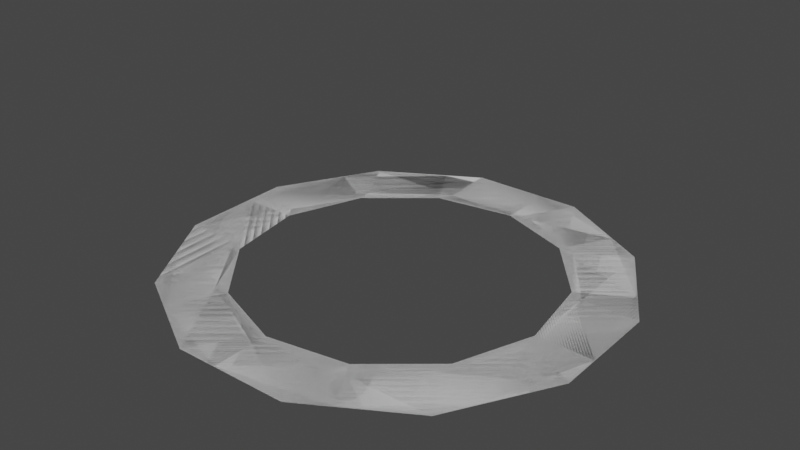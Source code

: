 # Source: trampoline.blend  (saved by Blender 2.93.20; exported with 4.5.12 LTS)
import bpy
from mathutils import Matrix  # noqa: F401  (used for matrix-valued properties, if any)

bpy.ops.wm.read_factory_settings(use_empty=True)
scene = bpy.context.scene
scene.name = 'Scene'

# ---- world
world_world = bpy.data.worlds.new('World'); scene.world = world_world
world_world.use_nodes = True; world_world.node_tree.nodes.clear()
_N = world_world.node_tree.nodes; _L = world_world.node_tree.links
n0 = _N.new('ShaderNodeOutputWorld'); n0.name = 'World Output'; n0.location = (300, 300)
n1 = _N.new('ShaderNodeBackground'); n1.name = 'Background'; n1.location = (10, 300)
n1.inputs[0].default_value = (0.05088, 0.05088, 0.05088, 1.0)
_L.new(n1.outputs[0], n0.inputs[0])
n0.is_active_output = True
world_world.color = (0.05088, 0.05088, 0.05088)
world_world.use_sun_shadow = False
world_world.sun_shadow_jitter_overblur = 0.0

# ---- meshes
me_cube_001 = bpy.data.meshes.new('Cube.001')
me_cube_001.from_pydata([(6.014, 20.18, 15.98), (6.014, -6.045, 15.98), (-28.61, 20.18, 15.98), (-28.61, -6.045, 15.98), (6.014, -6.045, 15.98), (-28.61, -6.045, 15.98), (6.014, 20.18, 15.98), (-28.61, 20.18, 15.98), (6.014, -6.045, 59.07), (-28.61, -6.045, 59.07), (6.014, 20.18, 59.07), (-28.61, 20.18, 59.07), (6.014, -6.045, 59.07), (-28.61, -6.045, 59.07), (6.014, -99.08, 59.07), (-28.61, -99.08, 59.07), (6.014, -72.85, 59.07), (-28.61, -72.85, 59.07), (-44.54, -89.11, 59.07), (-74.51, -71.77, 59.07), (-31.41, -66.4, 59.07), (-61.38, -49.07, 59.07), (-83.31, -55.17, 59.07), (-100.6, -25.16, 59.07), (-60.57, -42.09, 59.07), (-77.84, -12.08, 59.07), (-99.88, -6.38, 59.07), (-99.8, 28.24, 59.07), (-73.65, -6.437, 59.07), (-73.57, 28.19, 59.07), (-89.8, 44.15, 59.07), (-72.4, 74.08, 59.07), (-67.12, 30.97, 59.07), (-49.72, 60.9, 59.07), (-55.77, 82.85, 59.07), (-25.72, 100.0, 59.07), (-42.74, 60.08, 59.07), (-12.69, 77.28, 59.07), (-6.947, 99.31, 59.07), (27.68, 99.16, 59.07), (-7.061, 73.08, 59.07), (27.56, 72.93, 59.07), (43.56, 89.12, 59.07), (73.46, 71.65, 59.07), (30.33, 66.47, 59.07), (60.23, 49.0, 59.07), (82.18, 55.01, 59.07), (99.32, 24.92, 59.07), (59.39, 42.03, 59.07), (76.53, 11.94, 59.07), (98.54, 6.147, 59.07), (98.31, -28.48, 59.07), (72.31, 6.319, 59.07), (72.08, -28.3, 59.07), (88.24, -44.34, 59.07), (70.71, -74.2, 59.07), (65.62, -31.06, 59.07), (48.09, -60.92, 59.07), (54.04, -82.88, 59.07), (23.92, -99.96, 59.07), (41.11, -60.06, 59.07), (10.99, -77.14, 59.07), (5.147, -99.13, 59.07), (-29.48, -98.83, 59.07), (5.376, -72.91, 59.07), (-29.25, -72.6, 59.07), (-11.3, -72.85, 59.07)], [(3, 5), (7, 2), (0, 6), (4, 1), (8, 12), (13, 9)], [(16, 66, 17, 21, 20), (19, 18, 22, 23), (17, 15, 19, 21), (14, 16, 20, 18), (25, 23, 27, 29), (21, 19, 23, 25), (18, 20, 24, 22), (20, 21, 25, 24), (28, 29, 33, 32), (22, 24, 28, 26), (24, 25, 29, 28), (23, 22, 26, 27), (33, 31, 35, 37), (27, 26, 30, 31), (29, 27, 31, 33), (26, 28, 32, 30), (34, 36, 40, 38), (30, 32, 36, 34), (32, 33, 37, 36), (31, 30, 34, 35), (40, 41, 45, 44), (36, 37, 41, 40), (35, 34, 38, 39), (37, 35, 39, 41), (45, 43, 47, 49), (39, 38, 42, 43), (41, 39, 43, 45), (38, 40, 44, 42), (48, 49, 53, 52), (42, 44, 48, 46), (44, 45, 49, 48), (43, 42, 46, 47), (52, 53, 57, 56), (47, 46, 50, 51), (49, 47, 51, 53), (46, 48, 52, 50), (57, 55, 59, 61), (51, 50, 54, 55), (53, 51, 55, 57), (50, 52, 56, 54), (60, 61, 65, 64), (54, 56, 60, 58), (56, 57, 61, 60), (55, 54, 58, 59), (64, 65, 63, 62), (59, 58, 62, 63), (61, 59, 63, 65), (58, 60, 64, 62)])
_uv = me_cube_001.uv_layers.new(name='UVMap')
_uv.uv.foreach_set('vector', [0.375, 0.75, 0.375, 0.625, 0.375, 0.5, 0.375, 0.5, 0.375, 0.75, 0.625, 0.75, 0.625, 0.5, 0.625, 0.5, 0.625, 0.75, 0.875, 0.75, 0.875, 0.5, 0.875, 0.5, 0.875, 0.75, 0.625, 1.0, 0.625, 0.75, 0.625, 0.75, 0.625, 1.0, 0.875, 0.75, 0.875, 0.5, 0.875, 0.5, 0.875, 0.75, 0.875, 0.75, 0.875, 0.5, 0.875, 0.5, 0.875, 0.75, 0.625, 1.0, 0.625, 0.75, 0.625, 0.75, 0.625, 1.0, 0.375, 0.75, 0.375, 0.5, 0.375, 0.5, 0.375, 0.75, 0.375, 0.75, 0.375, 0.5, 0.375, 0.5, 0.375, 0.75, 0.625, 1.0, 0.625, 0.75, 0.625, 0.75, 0.625, 1.0, 0.375, 0.75, 0.375, 0.5, 0.375, 0.5, 0.375, 0.75, 0.625, 0.75, 0.625, 0.5, 0.625, 0.5, 0.625, 0.75, 0.875, 0.75, 0.875, 0.5, 0.875, 0.5, 0.875, 0.75, 0.625, 0.75, 0.625, 0.5, 0.625, 0.5, 0.625, 0.75, 0.875, 0.75, 0.875, 0.5, 0.875, 0.5, 0.875, 0.75, 0.625, 1.0, 0.625, 0.75, 0.625, 0.75, 0.625, 1.0, 0.625, 1.0, 0.625, 0.75, 0.625, 0.75, 0.625, 1.0, 0.625, 1.0, 0.625, 0.75, 0.625, 0.75, 0.625, 1.0, 0.375, 0.75, 0.375, 0.5, 0.375, 0.5, 0.375, 0.75, 0.625, 0.75, 0.625, 0.5, 0.625, 0.5, 0.625, 0.75, 0.375, 0.75, 0.375, 0.5, 0.375, 0.5, 0.375, 0.75, 0.375, 0.75, 0.375, 0.5, 0.375, 0.5, 0.375, 0.75, 0.625, 0.75, 0.625, 0.5, 0.625, 0.5, 0.625, 0.75, 0.875, 0.75, 0.875, 0.5, 0.875, 0.5, 0.875, 0.75, 0.875, 0.75, 0.875, 0.5, 0.875, 0.5, 0.875, 0.75, 0.625, 0.75, 0.625, 0.5, 0.625, 0.5, 0.625, 0.75, 0.875, 0.75, 0.875, 0.5, 0.875, 0.5, 0.875, 0.75, 0.625, 1.0, 0.625, 0.75, 0.625, 0.75, 0.625, 1.0, 0.375, 0.75, 0.375, 0.5, 0.375, 0.5, 0.375, 0.75, 0.625, 1.0, 0.625, 0.75, 0.625, 0.75, 0.625, 1.0, 0.375, 0.75, 0.375, 0.5, 0.375, 0.5, 0.375, 0.75, 0.625, 0.75, 0.625, 0.5, 0.625, 0.5, 0.625, 0.75, 0.375, 0.75, 0.375, 0.5, 0.375, 0.5, 0.375, 0.75, 0.625, 0.75, 0.625, 0.5, 0.625, 0.5, 0.625, 0.75, 0.875, 0.75, 0.875, 0.5, 0.875, 0.5, 0.875, 0.75, 0.625, 1.0, 0.625, 0.75, 0.625, 0.75, 0.625, 1.0, 0.875, 0.75, 0.875, 0.5, 0.875, 0.5, 0.875, 0.75, 0.625, 0.75, 0.625, 0.5, 0.625, 0.5, 0.625, 0.75, 0.875, 0.75, 0.875, 0.5, 0.875, 0.5, 0.875, 0.75, 0.625, 1.0, 0.625, 0.75, 0.625, 0.75, 0.625, 1.0, 0.375, 0.75, 0.375, 0.5, 0.375, 0.5, 0.375, 0.75, 0.625, 1.0, 0.625, 0.75, 0.625, 0.75, 0.625, 1.0, 0.375, 0.75, 0.375, 0.5, 0.375, 0.5, 0.375, 0.75, 0.625, 0.75, 0.625, 0.5, 0.625, 0.5, 0.625, 0.75, 0.375, 0.0, 0.625, 0.0, 0.625, 0.25, 0.375, 0.25, 0.625, 0.75, 0.625, 0.5, 0.625, 0.5, 0.625, 0.75, 0.875, 0.75, 0.875, 0.5, 0.875, 0.5, 0.875, 0.75, 0.625, 1.0, 0.625, 0.75, 0.625, 0.75, 0.625, 1.0])
me_cube_001.use_remesh_fix_poles = True
me_cube_001.use_remesh_preserve_attributes = False
me_cube_001.update()

# ---- objects
ob_cube = bpy.data.objects.new('Cube', me_cube_001)

# ---- transforms, parenting, visibility, modifiers, constraints
ob_cube.location = (1.687, 0.05076, 2.724)
ob_cube.rotation_euler = (-3.142, -0.0, 0.0)

# ---- collection membership
scene.collection.objects.link(ob_cube)

# ---- scene / render settings (as saved in the file)
scene.frame_start = 1; scene.frame_end = 250; scene.frame_set(1)
scene.render.engine = 'BLENDER_EEVEE_NEXT'
scene.cycles.use_denoising = False
scene.cycles.samples = 128
scene.cycles.sampling_pattern = 'TABULATED_SOBOL'
scene.cycles.use_adaptive_sampling = False
scene.cycles.use_light_tree = False
scene.view_settings.view_transform = 'Filmic'
bpy.context.view_layer.update()

# ---- added for rendering (the .blend has no active camera and no usable light): camera, sun
cam_auto = bpy.data.cameras.new('AutoCamera')
cam_auto.lens = 50.0
cam_auto.sensor_width = 36.0
cam_auto.clip_end = 4644.53
ob_auto_camera = bpy.data.objects.new('AutoCamera', cam_auto)
scene.collection.objects.link(ob_auto_camera)
ob_auto_camera.location = (265.705, -317.572, 176.917)
ob_auto_camera.rotation_euler = (1.09748, -7.21219e-08, 0.694738)
scene.camera = ob_auto_camera
light_auto_sun = bpy.data.lights.new('AutoSun', 'SUN')
light_auto_sun.energy = 3.0
light_auto_sun.angle = 0.0523599
ob_auto_sun = bpy.data.objects.new('AutoSun', light_auto_sun)
scene.collection.objects.link(ob_auto_sun)
ob_auto_sun.rotation_euler = (0.872665, 0.174533, 0.523599)
bpy.context.view_layer.update()
